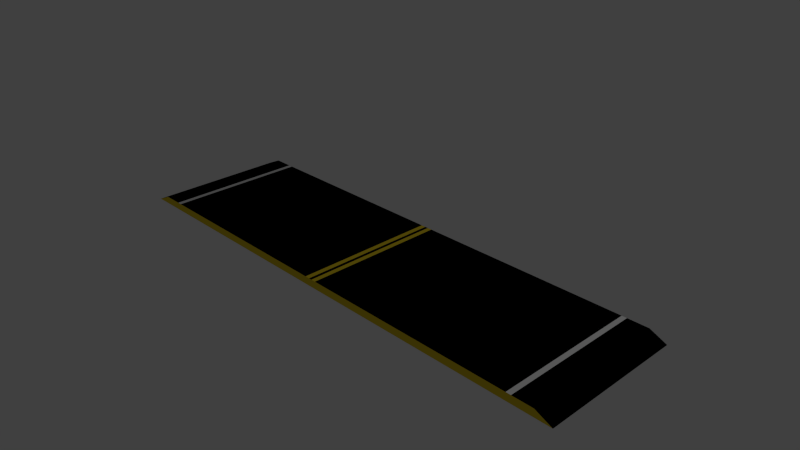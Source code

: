 # Source: roadBl.blend  (saved by Blender 2.76.0; exported with 4.5.12 LTS)
import bpy
from mathutils import Matrix  # noqa: F401  (used for matrix-valued properties, if any)

bpy.ops.wm.read_factory_settings(use_empty=True)
scene = bpy.context.scene
scene.name = 'Scene'

# ---- collections
col_collection_1 = bpy.data.collections.new('Collection 1'); scene.collection.children.link(col_collection_1)

# ---- materials (node trees are filled in below, after node groups)
mat_black = bpy.data.materials.new('black')
mat_black.alpha_threshold = 0.0
mat_black.use_transparent_shadow = False
mat_black.diffuse_color = (0.0, 0.0, 0.0, 1.0)
mat_black.roughness = 0.5
mat_black.line_color = (0.0, 0.0, 0.0, 1.0)
mat_yellow = bpy.data.materials.new('yellow')
mat_yellow.alpha_threshold = 0.0
mat_yellow.use_transparent_shadow = False
mat_yellow.diffuse_color = (0.8, 0.5993, 0.0261, 1.0)
mat_yellow.roughness = 0.5
mat_white = bpy.data.materials.new('white')
mat_white.alpha_threshold = 0.0
mat_white.use_transparent_shadow = False
mat_white.roughness = 0.5

# ---- material node trees

# ---- world
world_world = bpy.data.worlds.new('World'); scene.world = world_world
world_world.color = (0.05088, 0.05088, 0.05088)
world_world.use_sun_shadow = False
world_world.sun_shadow_jitter_overblur = 0.0
world_world.cycles.sampling_method = 'MANUAL'
world_world.cycles.sample_map_resolution = 256

# ---- cameras
cam_camera = bpy.data.cameras.new('Camera')
cam_camera.clip_end = 100.0
cam_camera.lens = 35.0
cam_camera.sensor_width = 32.0
cam_camera.sensor_height = 18.0
cam_camera.ortho_scale = 7.314
cam_camera.dof.focus_distance = 0.0
cam_camera.dof.aperture_fstop = 128.0

# ---- lights
light_lamp = bpy.data.lights.new('Lamp', 'POINT')
light_lamp.transmission_factor = 0.0
light_lamp.cutoff_distance = 30.0
light_lamp.energy = 100.0
light_lamp.shadow_buffer_clip_start = 1.001
light_lamp.shadow_soft_size = 0.1
light_lamp.shadow_maximum_resolution = 0.006
light_lamp.use_absolute_resolution = True
light_lamp.cycles.use_multiple_importance_sampling = False

# ---- meshes
me_deep_road_of_life = bpy.data.meshes.new('deep road of life')
me_deep_road_of_life.from_pydata([(1.0, 3.655, -0.08991), (1.0, -3.662, -0.08991), (-1.0, -3.662, -0.08991), (-1.0, 3.655, -0.08991), (1.0, 3.421, 0.01635), (1.0, -3.428, 0.01635), (-1.0, -3.428, 0.01635), (-1.0, 3.421, 0.01635), (1.0, 3.131, 0.01635), (1.0, 3.062, 0.01635), (1.0, 0.1333, 0.01635), (1.0, 0.01935, 0.01635), (1.0, -0.04913, 0.01635), (1.0, -0.1404, 0.01635), (1.0, -3.069, 0.01635), (1.0, -3.139, 0.01635), (-1.0, -3.139, 0.01635), (-1.0, -3.069, 0.01635), (-1.0, -0.1404, 0.01635), (-1.0, -0.04913, 0.01635), (-1.0, 0.01935, 0.01635), (-1.0, 0.1333, 0.01635), (-1.0, 3.062, 0.01635), (-1.0, 3.131, 0.01635), (1.0, 0.06497, 0.01635), (-1.0, 0.06497, 0.01635)], [], [(9, 22, 21, 10), (15, 16, 6, 5), (8, 23, 22, 9), (1, 5, 6, 2), (4, 7, 23, 8), (4, 0, 3, 7), (24, 25, 20, 11), (11, 20, 19, 12), (12, 19, 18, 13), (13, 18, 17, 14), (14, 17, 16, 15), (10, 21, 25, 24), (6, 7, 3, 2), (4, 5, 1, 0), (3, 0, 1, 2)])
me_deep_road_of_life.polygons.foreach_set('material_index', [0, 0, 2, 0, 0, 0, 0, 1, 0, 0, 2, 1, 1, 0, 0])
me_deep_road_of_life.materials.append(mat_black)
me_deep_road_of_life.materials.append(mat_yellow)
me_deep_road_of_life.materials.append(mat_white)
me_deep_road_of_life.use_remesh_preserve_volume = False
me_deep_road_of_life.use_remesh_preserve_attributes = False
me_deep_road_of_life.use_mirror_vertex_groups = False
me_deep_road_of_life.update()

# ---- objects
ob_road_of_life = bpy.data.objects.new('road of life', me_deep_road_of_life)
ob_lamp = bpy.data.objects.new('Lamp', light_lamp)
ob_camera = bpy.data.objects.new('Camera', cam_camera)

# ---- transforms, parenting, visibility, modifiers, constraints
ob_road_of_life.location = (0.0, 0.0, 0.0)
ob_road_of_life.rotation_euler = (0.0, -0.0, 1.571)
ob_road_of_life.lock_rotations_4d = False
ob_road_of_life.empty_display_type = 'ARROWS'
ob_road_of_life.lineart.crease_threshold = 0.0
ob_lamp.location = (4.076, 1.005, 5.904)
ob_lamp.rotation_euler = (0.6503, 0.05522, 1.866)
ob_lamp.lock_rotations_4d = False
ob_lamp.empty_display_type = 'ARROWS'
ob_lamp.color = (0.0, 0.0, 0.0, 0.0)
ob_lamp.lineart.crease_threshold = 0.0
ob_camera.location = (7.481, -6.508, 5.344)
ob_camera.rotation_euler = (1.109, 0.01082, 0.8149)
ob_camera.lock_rotations_4d = False
ob_camera.empty_display_type = 'ARROWS'
ob_camera.color = (0.0, 0.0, 0.0, 0.0)
ob_camera.display_type = 'WIRE'
ob_camera.lineart.crease_threshold = 0.0

# ---- collection membership
col_collection_1.objects.link(ob_road_of_life)
col_collection_1.objects.link(ob_lamp)
col_collection_1.objects.link(ob_camera)

# ---- scene / render settings (as saved in the file)
scene.camera = ob_camera
scene.frame_start = 1; scene.frame_end = 250; scene.frame_set(1)
scene.render.engine = 'BLENDER_EEVEE_NEXT'
scene.render.resolution_percentage = 50
scene.render.dither_intensity = 0.0
scene.cycles.use_denoising = False
scene.cycles.samples = 10
scene.cycles.sampling_pattern = 'TABULATED_SOBOL'
scene.cycles.light_sampling_threshold = 0.0
scene.cycles.use_adaptive_sampling = False
scene.cycles.use_light_tree = False
scene.cycles.blur_glossy = 0.0
scene.cycles.pixel_filter_type = 'GAUSSIAN'
scene.cycles.sample_clamp_indirect = 0.0
scene.view_settings.view_transform = 'Standard'
bpy.context.view_layer.update()
